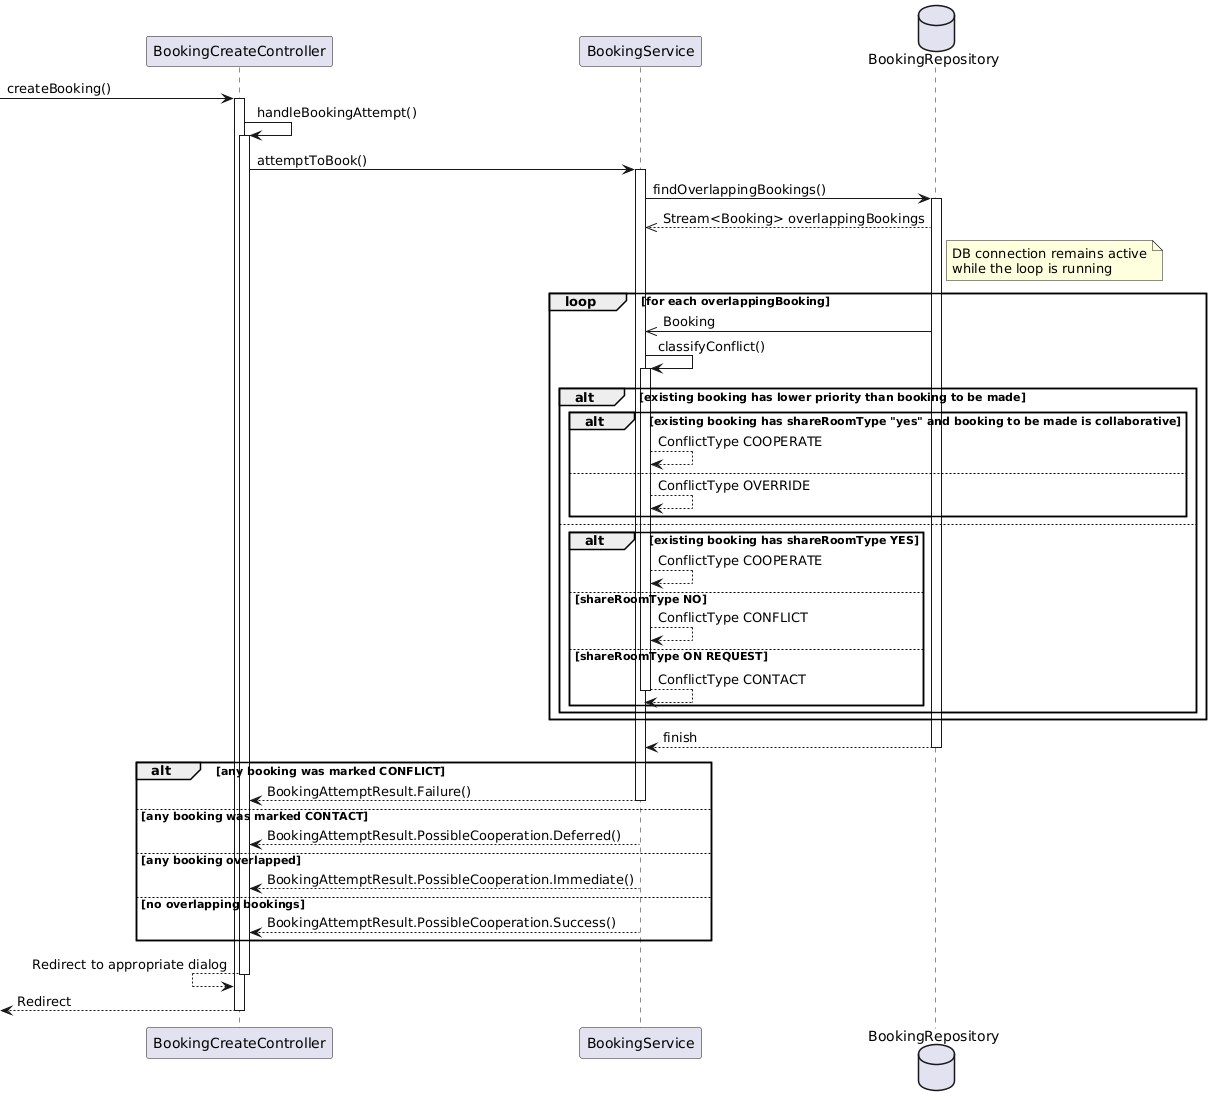

The diagram above was rendered by PlantUML. Its source (embedded in the PNG):
@startuml
participant BookingCreateController as controller
participant BookingService as service
database BookingRepository as repo

-> controller : createBooking()
activate controller
  controller-> controller ++ : handleBookingAttempt()
    controller ->service ++ : attemptToBook()
      service-> repo ++ : findOverlappingBookings()
        repo -->> service : Stream<Booking> overlappingBookings
        note right of repo: DB connection remains active\nwhile the loop is running

        loop for each overlappingBooking
          repo ->> service: Booking

          service->service ++ : classifyConflict()
            alt existing booking has lower priority than booking to be made
              alt existing booking has shareRoomType "yes" and booking to be made is collaborative
                service-->service: ConflictType COOPERATE
              else
                service-->service: ConflictType OVERRIDE
              end
            else
              alt existing booking has shareRoomType YES
                service-->service: ConflictType COOPERATE
              else shareRoomType NO
                service-->service: ConflictType CONFLICT
              else shareRoomType ON REQUEST
                service-->service -- : ConflictType CONTACT
              end
            end
        end
        service <-- repo -- : finish

    alt any booking was marked CONFLICT
      service-->controller: BookingAttemptResult.Failure()
      deactivate service
    else any booking was marked CONTACT
      service-->controller: BookingAttemptResult.PossibleCooperation.Deferred()
    else any booking overlapped
      service-->controller: BookingAttemptResult.PossibleCooperation.Immediate()
    else no overlapping bookings
      service-->controller: BookingAttemptResult.PossibleCooperation.Success()
    end

    controller <-- controller -- : Redirect to appropriate dialog

    <--controller : Redirect
  deactivate controller
deactivate controller
@enduml